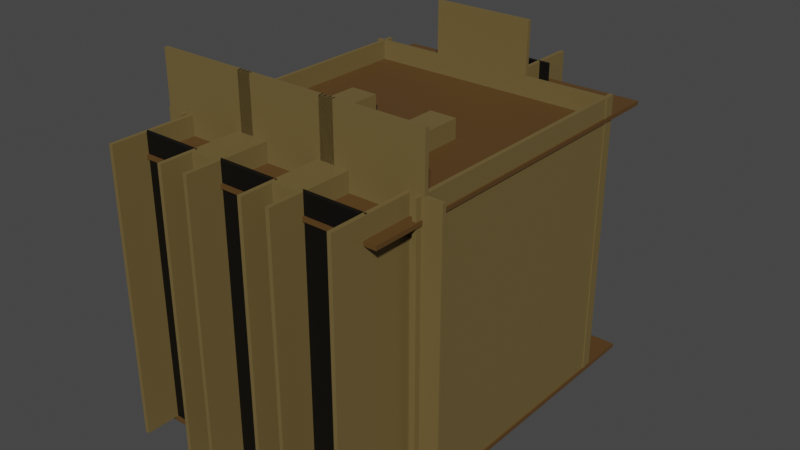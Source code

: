 # Source: map9.blend  (saved by Blender 3.6.13; exported with 4.5.12 LTS)
import bpy
from mathutils import Matrix  # noqa: F401  (used for matrix-valued properties, if any)

bpy.ops.wm.read_factory_settings(use_empty=True)
scene = bpy.context.scene
scene.name = 'Scene'

# ---- collections
col_player = bpy.data.collections.new('player'); scene.collection.children.link(col_player)

# ---- materials (node trees are filled in below, after node groups)
mat_x = bpy.data.materials.new('바닥')
mat_x.use_transparent_shadow = False
mat_x_1 = bpy.data.materials.new('벽')
mat_x_1.use_transparent_shadow = False
mat_tv = bpy.data.materials.new('TV')
mat_tv.use_transparent_shadow = False

# ---- material node trees
mat_x.use_nodes = True; mat_x.node_tree.nodes.clear()
_N = mat_x.node_tree.nodes; _L = mat_x.node_tree.links
n0 = _N.new('ShaderNodeBsdfPrincipled'); n0.name = '프린시플드 BSDF'; n0.location = (10, 300)
n0.distribution = 'GGX'
n0.subsurface_method = 'RANDOM_WALK_SKIN'
n0.inputs[0].default_value = (0.09849, 0.04926, 0.01337, 1.0)
n0.inputs[3].default_value = 1.45
n0.inputs[27].default_value = (0.0, 0.0, 0.0, 1.0)
n0.inputs[28].default_value = 1.0
n1 = _N.new('ShaderNodeOutputMaterial'); n1.name = '매테리얼 출력'; n1.location = (300, 300)
_L.new(n0.outputs[0], n1.inputs[0])
n1.is_active_output = True
mat_x_1.use_nodes = True; mat_x_1.node_tree.nodes.clear()
_N = mat_x_1.node_tree.nodes; _L = mat_x_1.node_tree.links
n0 = _N.new('ShaderNodeBsdfPrincipled'); n0.name = '프린시플드 BSDF'; n0.location = (10, 300)
n0.distribution = 'GGX'
n0.subsurface_method = 'RANDOM_WALK_SKIN'
n0.inputs[0].default_value = (0.1574, 0.1111, 0.03846, 1.0)
n0.inputs[3].default_value = 1.45
n0.inputs[27].default_value = (0.0, 0.0, 0.0, 1.0)
n0.inputs[28].default_value = 1.0
n1 = _N.new('ShaderNodeOutputMaterial'); n1.name = '매테리얼 출력'; n1.location = (300, 300)
_L.new(n0.outputs[0], n1.inputs[0])
n1.is_active_output = True
mat_tv.use_nodes = True; mat_tv.node_tree.nodes.clear()
_N = mat_tv.node_tree.nodes; _L = mat_tv.node_tree.links
n0 = _N.new('ShaderNodeBsdfPrincipled'); n0.name = '프린시플드 BSDF'; n0.location = (10, 300)
n0.distribution = 'GGX'
n0.subsurface_method = 'RANDOM_WALK_SKIN'
n0.inputs[0].default_value = (0.0, 0.0, 0.0, 1.0)
n0.inputs[3].default_value = 1.45
n0.inputs[27].default_value = (0.0, 0.0, 0.0, 1.0)
n0.inputs[28].default_value = 1.0
n1 = _N.new('ShaderNodeOutputMaterial'); n1.name = '매테리얼 출력'; n1.location = (300, 300)
_L.new(n0.outputs[0], n1.inputs[0])
n1.is_active_output = True

# ---- world
world_world = bpy.data.worlds.new('World'); scene.world = world_world
world_world.use_nodes = True; world_world.node_tree.nodes.clear()
_N = world_world.node_tree.nodes; _L = world_world.node_tree.links
n0 = _N.new('ShaderNodeOutputWorld'); n0.name = 'World Output'; n0.location = (300, 300)
n1 = _N.new('ShaderNodeBackground'); n1.name = 'Background'; n1.location = (10, 300)
n1.inputs[0].default_value = (0.05088, 0.05088, 0.05088, 1.0)
_L.new(n1.outputs[0], n0.inputs[0])
n0.is_active_output = True
world_world.color = (0.05088, 0.05088, 0.05088)
world_world.use_sun_shadow = False
world_world.sun_shadow_jitter_overblur = 0.0

# ---- meshes
me_x = bpy.data.meshes.new('평면')
me_x.from_pydata([(-1.0, -1.0, 0.0), (1.0, -1.0, 0.0), (-1.0, 1.0, 0.0), (1.0, 1.0, 0.0), (-1.0, -1.0, -0.03), (1.0, -1.0, -0.03), (-1.0, 1.0, -0.03), (1.0, 1.0, -0.03)], [], [(0, 1, 3, 2), (4, 6, 7, 5), (0, 2, 6, 4), (1, 0, 4, 5), (3, 1, 5, 7), (2, 3, 7, 6)])
_uv = me_x.uv_layers.new(name='UV 맵')
_uv.uv.foreach_set('vector', [0.0, 0.0, 1.0, 0.0, 1.0, 1.0, 0.0, 1.0, 0.0, 0.0, 0.0, 1.0, 1.0, 1.0, 1.0, 0.0, 0.0, 0.0, 0.0, 1.0, 0.0, 1.0, 0.0, 0.0, 1.0, 0.0, 0.0, 0.0, 0.0, 0.0, 1.0, 0.0, 1.0, 1.0, 1.0, 0.0, 1.0, 0.0, 1.0, 1.0, 0.0, 1.0, 1.0, 1.0, 1.0, 1.0, 0.0, 1.0])
me_x.materials.append(mat_x)
me_x.update()
me_006 = bpy.data.meshes.new('평면.006')
me_006.from_pydata([(-1.0, 0.0, 0.055), (1.0, 0.0, 0.055), (-1.0, 7.899, 0.055), (1.0, 7.899, 0.055), (-1.0, 0.0, -0.055), (1.0, 0.0, -0.055), (-1.0, 7.899, -0.055), (1.0, 7.899, -0.055)], [], [(0, 1, 3, 2), (4, 6, 7, 5), (0, 2, 6, 4), (1, 0, 4, 5), (3, 1, 5, 7), (2, 3, 7, 6)])
_uv = me_006.uv_layers.new(name='UV 맵')
_uv.uv.foreach_set('vector', [0.0, 0.0, 1.0, 0.0, 1.0, 1.0, 0.0, 1.0, 0.0, 0.0, 0.0, 1.0, 1.0, 1.0, 1.0, 0.0, 0.0, 0.0, 0.0, 1.0, 0.0, 1.0, 0.0, 0.0, 1.0, 0.0, 0.0, 0.0, 0.0, 0.0, 1.0, 0.0, 1.0, 1.0, 1.0, 0.0, 1.0, 0.0, 1.0, 1.0, 0.0, 1.0, 1.0, 1.0, 1.0, 1.0, 0.0, 1.0])
me_006.materials.append(mat_x_1)
me_006.update()
me_007 = bpy.data.meshes.new('평면.007')
me_007.from_pydata([(-1.0, 0.0, 0.055), (1.0, 0.0, 0.055), (-1.0, 7.899, 0.055), (1.0, 7.899, 0.055), (-1.0, 0.0, -0.055), (1.0, 0.0, -0.055), (-1.0, 7.899, -0.055), (1.0, 7.899, -0.055)], [], [(0, 1, 3, 2), (4, 6, 7, 5), (0, 2, 6, 4), (1, 0, 4, 5), (3, 1, 5, 7), (2, 3, 7, 6)])
_uv = me_007.uv_layers.new(name='UV 맵')
_uv.uv.foreach_set('vector', [0.0, 0.0, 1.0, 0.0, 1.0, 1.0, 0.0, 1.0, 0.0, 0.0, 0.0, 1.0, 1.0, 1.0, 1.0, 0.0, 0.0, 0.0, 0.0, 1.0, 0.0, 1.0, 0.0, 0.0, 1.0, 0.0, 0.0, 0.0, 0.0, 0.0, 1.0, 0.0, 1.0, 1.0, 1.0, 0.0, 1.0, 0.0, 1.0, 1.0, 0.0, 1.0, 1.0, 1.0, 1.0, 1.0, 0.0, 1.0])
me_007.materials.append(mat_x_1)
me_007.update()
me_008 = bpy.data.meshes.new('평면.008')
me_008.from_pydata([(-1.0, 0.0, 0.055), (1.0, 0.0, 0.055), (-1.0, 7.899, 0.055), (1.0, 7.899, 0.055), (-1.0, 0.0, -0.055), (1.0, 0.0, -0.055), (-1.0, 7.899, -0.055), (1.0, 7.899, -0.055)], [], [(0, 1, 3, 2), (4, 6, 7, 5), (0, 2, 6, 4), (1, 0, 4, 5), (3, 1, 5, 7), (2, 3, 7, 6)])
_uv = me_008.uv_layers.new(name='UV 맵')
_uv.uv.foreach_set('vector', [0.0, 0.0, 1.0, 0.0, 1.0, 1.0, 0.0, 1.0, 0.0, 0.0, 0.0, 1.0, 1.0, 1.0, 1.0, 0.0, 0.0, 0.0, 0.0, 1.0, 0.0, 1.0, 0.0, 0.0, 1.0, 0.0, 0.0, 0.0, 0.0, 0.0, 1.0, 0.0, 1.0, 1.0, 1.0, 0.0, 1.0, 0.0, 1.0, 1.0, 0.0, 1.0, 1.0, 1.0, 1.0, 1.0, 0.0, 1.0])
me_008.materials.append(mat_x_1)
me_008.update()
me_009 = bpy.data.meshes.new('평면.009')
me_009.from_pydata([(-1.0, 0.0, 0.055), (1.0, 0.0, 0.055), (-1.0, 7.899, 0.055), (1.0, 7.899, 0.055), (-1.0, 0.0, -0.055), (1.0, 0.0, -0.055), (-1.0, 7.899, -0.055), (1.0, 7.899, -0.055)], [], [(0, 1, 3, 2), (4, 6, 7, 5), (0, 2, 6, 4), (1, 0, 4, 5), (3, 1, 5, 7), (2, 3, 7, 6)])
_uv = me_009.uv_layers.new(name='UV 맵')
_uv.uv.foreach_set('vector', [0.0, 0.0, 1.0, 0.0, 1.0, 1.0, 0.0, 1.0, 0.0, 0.0, 0.0, 1.0, 1.0, 1.0, 1.0, 0.0, 0.0, 0.0, 0.0, 1.0, 0.0, 1.0, 0.0, 0.0, 1.0, 0.0, 0.0, 0.0, 0.0, 0.0, 1.0, 0.0, 1.0, 1.0, 1.0, 0.0, 1.0, 0.0, 1.0, 1.0, 0.0, 1.0, 1.0, 1.0, 1.0, 1.0, 0.0, 1.0])
me_009.materials.append(mat_x_1)
me_009.update()
me_010 = bpy.data.meshes.new('평면.010')
me_010.from_pydata([(-1.0, 0.0, 0.055), (1.0, 0.0, 0.055), (-1.0, 7.899, 0.055), (1.0, 7.899, 0.055), (-1.0, 0.0, -0.055), (1.0, 0.0, -0.055), (-1.0, 7.899, -0.055), (1.0, 7.899, -0.055)], [], [(0, 1, 3, 2), (4, 6, 7, 5), (0, 2, 6, 4), (1, 0, 4, 5), (3, 1, 5, 7), (2, 3, 7, 6)])
_uv = me_010.uv_layers.new(name='UV 맵')
_uv.uv.foreach_set('vector', [0.0, 0.0, 1.0, 0.0, 1.0, 1.0, 0.0, 1.0, 0.0, 0.0, 0.0, 1.0, 1.0, 1.0, 1.0, 0.0, 0.0, 0.0, 0.0, 1.0, 0.0, 1.0, 0.0, 0.0, 1.0, 0.0, 0.0, 0.0, 0.0, 0.0, 1.0, 0.0, 1.0, 1.0, 1.0, 0.0, 1.0, 0.0, 1.0, 1.0, 0.0, 1.0, 1.0, 1.0, 1.0, 1.0, 0.0, 1.0])
me_010.materials.append(mat_x_1)
me_010.update()
me_011 = bpy.data.meshes.new('평면.011')
me_011.from_pydata([(-1.0, 0.0, 0.055), (1.0, 0.0, 0.055), (-1.0, 7.899, 0.055), (1.0, 7.899, 0.055), (-1.0, 0.0, -0.055), (1.0, 0.0, -0.055), (-1.0, 7.899, -0.055), (1.0, 7.899, -0.055)], [], [(0, 1, 3, 2), (4, 6, 7, 5), (0, 2, 6, 4), (1, 0, 4, 5), (3, 1, 5, 7), (2, 3, 7, 6)])
_uv = me_011.uv_layers.new(name='UV 맵')
_uv.uv.foreach_set('vector', [0.0, 0.0, 1.0, 0.0, 1.0, 1.0, 0.0, 1.0, 0.0, 0.0, 0.0, 1.0, 1.0, 1.0, 1.0, 0.0, 0.0, 0.0, 0.0, 1.0, 0.0, 1.0, 0.0, 0.0, 1.0, 0.0, 0.0, 0.0, 0.0, 0.0, 1.0, 0.0, 1.0, 1.0, 1.0, 0.0, 1.0, 0.0, 1.0, 1.0, 0.0, 1.0, 1.0, 1.0, 1.0, 1.0, 0.0, 1.0])
me_011.materials.append(mat_x_1)
me_011.update()
me_012 = bpy.data.meshes.new('평면.012')
me_012.from_pydata([(-1.0, 0.0, 0.055), (1.0, 0.0, 0.055), (-1.0, 7.899, 0.055), (1.0, 7.899, 0.055), (-1.0, 0.0, -0.055), (1.0, 0.0, -0.055), (-1.0, 7.899, -0.055), (1.0, 7.899, -0.055)], [], [(0, 1, 3, 2), (4, 6, 7, 5), (0, 2, 6, 4), (1, 0, 4, 5), (3, 1, 5, 7), (2, 3, 7, 6)])
_uv = me_012.uv_layers.new(name='UV 맵')
_uv.uv.foreach_set('vector', [0.0, 0.0, 1.0, 0.0, 1.0, 1.0, 0.0, 1.0, 0.0, 0.0, 0.0, 1.0, 1.0, 1.0, 1.0, 0.0, 0.0, 0.0, 0.0, 1.0, 0.0, 1.0, 0.0, 0.0, 1.0, 0.0, 0.0, 0.0, 0.0, 0.0, 1.0, 0.0, 1.0, 1.0, 1.0, 0.0, 1.0, 0.0, 1.0, 1.0, 0.0, 1.0, 1.0, 1.0, 1.0, 1.0, 0.0, 1.0])
me_012.materials.append(mat_x_1)
me_012.update()
me_013 = bpy.data.meshes.new('평면.013')
me_013.from_pydata([(-1.0, 0.0, 0.055), (1.0, 0.0, 0.055), (-1.0, 7.899, 0.055), (1.0, 7.899, 0.055), (-1.0, 0.0, -0.055), (1.0, 0.0, -0.055), (-1.0, 7.899, -0.055), (1.0, 7.899, -0.055)], [], [(0, 1, 3, 2), (4, 6, 7, 5), (0, 2, 6, 4), (1, 0, 4, 5), (3, 1, 5, 7), (2, 3, 7, 6)])
_uv = me_013.uv_layers.new(name='UV 맵')
_uv.uv.foreach_set('vector', [0.0, 0.0, 1.0, 0.0, 1.0, 1.0, 0.0, 1.0, 0.0, 0.0, 0.0, 1.0, 1.0, 1.0, 1.0, 0.0, 0.0, 0.0, 0.0, 1.0, 0.0, 1.0, 0.0, 0.0, 1.0, 0.0, 0.0, 0.0, 0.0, 0.0, 1.0, 0.0, 1.0, 1.0, 1.0, 0.0, 1.0, 0.0, 1.0, 1.0, 0.0, 1.0, 1.0, 1.0, 1.0, 1.0, 0.0, 1.0])
me_013.materials.append(mat_x_1)
me_013.update()
me_014 = bpy.data.meshes.new('평면.014')
me_014.from_pydata([(-1.0, 0.0, 0.055), (1.0, 0.0, 0.055), (-1.0, 7.899, 0.055), (1.0, 7.899, 0.055), (-1.0, 0.0, -0.055), (1.0, 0.0, -0.055), (-1.0, 7.899, -0.055), (1.0, 7.899, -0.055)], [], [(0, 1, 3, 2), (4, 6, 7, 5), (0, 2, 6, 4), (1, 0, 4, 5), (3, 1, 5, 7), (2, 3, 7, 6)])
_uv = me_014.uv_layers.new(name='UV 맵')
_uv.uv.foreach_set('vector', [0.0, 0.0, 1.0, 0.0, 1.0, 1.0, 0.0, 1.0, 0.0, 0.0, 0.0, 1.0, 1.0, 1.0, 1.0, 0.0, 0.0, 0.0, 0.0, 1.0, 0.0, 1.0, 0.0, 0.0, 1.0, 0.0, 0.0, 0.0, 0.0, 0.0, 1.0, 0.0, 1.0, 1.0, 1.0, 0.0, 1.0, 0.0, 1.0, 1.0, 0.0, 1.0, 1.0, 1.0, 1.0, 1.0, 0.0, 1.0])
me_014.materials.append(mat_x_1)
me_014.update()
me_015 = bpy.data.meshes.new('평면.015')
me_015.from_pydata([(-1.0, 0.0, 0.055), (1.0, 0.0, 0.055), (-1.0, 7.899, 0.055), (1.0, 7.899, 0.055), (-1.0, 0.0, -0.055), (1.0, 0.0, -0.055), (-1.0, 7.899, -0.055), (1.0, 7.899, -0.055)], [], [(0, 1, 3, 2), (4, 6, 7, 5), (0, 2, 6, 4), (1, 0, 4, 5), (3, 1, 5, 7), (2, 3, 7, 6)])
_uv = me_015.uv_layers.new(name='UV 맵')
_uv.uv.foreach_set('vector', [0.0, 0.0, 1.0, 0.0, 1.0, 1.0, 0.0, 1.0, 0.0, 0.0, 0.0, 1.0, 1.0, 1.0, 1.0, 0.0, 0.0, 0.0, 0.0, 1.0, 0.0, 1.0, 0.0, 0.0, 1.0, 0.0, 0.0, 0.0, 0.0, 0.0, 1.0, 0.0, 1.0, 1.0, 1.0, 0.0, 1.0, 0.0, 1.0, 1.0, 0.0, 1.0, 1.0, 1.0, 1.0, 1.0, 0.0, 1.0])
me_015.materials.append(mat_x_1)
me_015.update()
me_016 = bpy.data.meshes.new('평면.016')
me_016.from_pydata([(-1.0, -1.0, 1.596), (1.0, -1.0, 1.596), (-1.0, 1.0, 1.596), (1.0, 1.0, 1.596), (-1.0, -1.0, 1.566), (1.0, -1.0, 1.566), (-1.0, 1.0, 1.566), (1.0, 1.0, 1.566)], [], [(0, 1, 3, 2), (4, 6, 7, 5), (0, 2, 6, 4), (1, 0, 4, 5), (3, 1, 5, 7), (2, 3, 7, 6)])
_uv = me_016.uv_layers.new(name='UV 맵')
_uv.uv.foreach_set('vector', [0.0, 0.0, 1.0, 0.0, 1.0, 1.0, 0.0, 1.0, 0.0, 0.0, 0.0, 1.0, 1.0, 1.0, 1.0, 0.0, 0.0, 0.0, 0.0, 1.0, 0.0, 1.0, 0.0, 0.0, 1.0, 0.0, 0.0, 0.0, 0.0, 0.0, 1.0, 0.0, 1.0, 1.0, 1.0, 0.0, 1.0, 0.0, 1.0, 1.0, 0.0, 1.0, 1.0, 1.0, 1.0, 1.0, 0.0, 1.0])
me_016.materials.append(mat_x)
me_016.update()
me_001 = bpy.data.meshes.new('평면.001')
me_001.from_pydata([(-1.0, 0.0, 0.055), (1.0, 0.0, 0.055), (-1.0, 7.899, 0.055), (1.0, 7.899, 0.055), (-1.0, 0.0, -0.055), (1.0, 0.0, -0.055), (-1.0, 7.899, -0.055), (1.0, 7.899, -0.055)], [], [(0, 1, 3, 2), (4, 6, 7, 5), (0, 2, 6, 4), (1, 0, 4, 5), (3, 1, 5, 7), (2, 3, 7, 6)])
me_001.polygons.foreach_set('material_index', [1, 1, 1, 1, 1, 1])
_uv = me_001.uv_layers.new(name='UV 맵')
_uv.uv.foreach_set('vector', [0.0, 0.0, 1.0, 0.0, 1.0, 1.0, 0.0, 1.0, 0.0, 0.0, 0.0, 1.0, 1.0, 1.0, 1.0, 0.0, 0.0, 0.0, 0.0, 1.0, 0.0, 1.0, 0.0, 0.0, 1.0, 0.0, 0.0, 0.0, 0.0, 0.0, 1.0, 0.0, 1.0, 1.0, 1.0, 0.0, 1.0, 0.0, 1.0, 1.0, 0.0, 1.0, 1.0, 1.0, 1.0, 1.0, 0.0, 1.0])
me_001.materials.append(mat_x_1)
me_001.materials.append(mat_tv)
me_001.update()
me_002 = bpy.data.meshes.new('평면.002')
me_002.from_pydata([(-1.0, 0.0, 0.055), (1.0, 0.0, 0.055), (-1.0, 7.899, 0.055), (1.0, 7.899, 0.055), (-1.0, 0.0, -0.055), (1.0, 0.0, -0.055), (-1.0, 7.899, -0.055), (1.0, 7.899, -0.055)], [], [(0, 1, 3, 2), (4, 6, 7, 5), (0, 2, 6, 4), (1, 0, 4, 5), (3, 1, 5, 7), (2, 3, 7, 6)])
me_002.polygons.foreach_set('material_index', [1, 1, 1, 1, 1, 1])
_uv = me_002.uv_layers.new(name='UV 맵')
_uv.uv.foreach_set('vector', [0.0, 0.0, 1.0, 0.0, 1.0, 1.0, 0.0, 1.0, 0.0, 0.0, 0.0, 1.0, 1.0, 1.0, 1.0, 0.0, 0.0, 0.0, 0.0, 1.0, 0.0, 1.0, 0.0, 0.0, 1.0, 0.0, 0.0, 0.0, 0.0, 0.0, 1.0, 0.0, 1.0, 1.0, 1.0, 0.0, 1.0, 0.0, 1.0, 1.0, 0.0, 1.0, 1.0, 1.0, 1.0, 1.0, 0.0, 1.0])
me_002.materials.append(mat_x_1)
me_002.materials.append(mat_tv)
me_002.update()
me_003 = bpy.data.meshes.new('평면.003')
me_003.from_pydata([(-1.0, 0.0, 0.055), (1.0, 0.0, 0.055), (-1.0, 7.899, 0.055), (1.0, 7.899, 0.055), (-1.0, 0.0, -0.055), (1.0, 0.0, -0.055), (-1.0, 7.899, -0.055), (1.0, 7.899, -0.055)], [], [(0, 1, 3, 2), (4, 6, 7, 5), (0, 2, 6, 4), (1, 0, 4, 5), (3, 1, 5, 7), (2, 3, 7, 6)])
_uv = me_003.uv_layers.new(name='UV 맵')
_uv.uv.foreach_set('vector', [0.0, 0.0, 1.0, 0.0, 1.0, 1.0, 0.0, 1.0, 0.0, 0.0, 0.0, 1.0, 1.0, 1.0, 1.0, 0.0, 0.0, 0.0, 0.0, 1.0, 0.0, 1.0, 0.0, 0.0, 1.0, 0.0, 0.0, 0.0, 0.0, 0.0, 1.0, 0.0, 1.0, 1.0, 1.0, 0.0, 1.0, 0.0, 1.0, 1.0, 0.0, 1.0, 1.0, 1.0, 1.0, 1.0, 0.0, 1.0])
me_003.materials.append(mat_x_1)
me_003.update()
me_004 = bpy.data.meshes.new('평면.004')
me_004.from_pydata([(-1.0, 0.0, 0.055), (1.0, 0.0, 0.055), (-1.0, 7.899, 0.055), (1.0, 7.899, 0.055), (-1.0, 0.0, -0.055), (1.0, 0.0, -0.055), (-1.0, 7.899, -0.055), (1.0, 7.899, -0.055)], [], [(0, 1, 3, 2), (4, 6, 7, 5), (0, 2, 6, 4), (1, 0, 4, 5), (3, 1, 5, 7), (2, 3, 7, 6)])
_uv = me_004.uv_layers.new(name='UV 맵')
_uv.uv.foreach_set('vector', [0.0, 0.0, 1.0, 0.0, 1.0, 1.0, 0.0, 1.0, 0.0, 0.0, 0.0, 1.0, 1.0, 1.0, 1.0, 0.0, 0.0, 0.0, 0.0, 1.0, 0.0, 1.0, 0.0, 0.0, 1.0, 0.0, 0.0, 0.0, 0.0, 0.0, 1.0, 0.0, 1.0, 1.0, 1.0, 0.0, 1.0, 0.0, 1.0, 1.0, 0.0, 1.0, 1.0, 1.0, 1.0, 1.0, 0.0, 1.0])
me_004.materials.append(mat_x_1)
me_004.update()
me_005 = bpy.data.meshes.new('평면.005')
me_005.from_pydata([(-1.0, 0.0, 0.055), (1.0, 0.0, 0.055), (-1.0, 7.899, 0.055), (1.0, 7.899, 0.055), (-1.0, 0.0, -0.055), (1.0, 0.0, -0.055), (-1.0, 7.899, -0.055), (1.0, 7.899, -0.055)], [], [(0, 1, 3, 2), (4, 6, 7, 5), (0, 2, 6, 4), (1, 0, 4, 5), (3, 1, 5, 7), (2, 3, 7, 6)])
_uv = me_005.uv_layers.new(name='UV 맵')
_uv.uv.foreach_set('vector', [0.0, 0.0, 1.0, 0.0, 1.0, 1.0, 0.0, 1.0, 0.0, 0.0, 0.0, 1.0, 1.0, 1.0, 1.0, 0.0, 0.0, 0.0, 0.0, 1.0, 0.0, 1.0, 0.0, 0.0, 1.0, 0.0, 0.0, 0.0, 0.0, 0.0, 1.0, 0.0, 1.0, 1.0, 1.0, 0.0, 1.0, 0.0, 1.0, 1.0, 0.0, 1.0, 1.0, 1.0, 1.0, 1.0, 0.0, 1.0])
me_005.materials.append(mat_x_1)
me_005.update()
me_017 = bpy.data.meshes.new('평면.017')
me_017.from_pydata([(-1.0, 0.0, 0.055), (1.0, 0.0, 0.055), (-1.0, 7.899, 0.055), (1.0, 7.899, 0.055), (-1.0, 0.0, -0.055), (1.0, 0.0, -0.055), (-1.0, 7.899, -0.055), (1.0, 7.899, -0.055)], [], [(0, 1, 3, 2), (4, 6, 7, 5), (0, 2, 6, 4), (1, 0, 4, 5), (3, 1, 5, 7), (2, 3, 7, 6)])
_uv = me_017.uv_layers.new(name='UV 맵')
_uv.uv.foreach_set('vector', [0.0, 0.0, 1.0, 0.0, 1.0, 1.0, 0.0, 1.0, 0.0, 0.0, 0.0, 1.0, 1.0, 1.0, 1.0, 0.0, 0.0, 0.0, 0.0, 1.0, 0.0, 1.0, 0.0, 0.0, 1.0, 0.0, 0.0, 0.0, 0.0, 0.0, 1.0, 0.0, 1.0, 1.0, 1.0, 0.0, 1.0, 0.0, 1.0, 1.0, 0.0, 1.0, 1.0, 1.0, 1.0, 1.0, 0.0, 1.0])
me_017.materials.append(mat_x_1)
me_017.update()
me_018 = bpy.data.meshes.new('평면.018')
me_018.from_pydata([(-1.0, 0.0, 0.055), (1.0, 0.0, 0.055), (-1.0, 7.899, 0.055), (1.0, 7.899, 0.055), (-1.0, 0.0, -0.055), (1.0, 0.0, -0.055), (-1.0, 7.899, -0.055), (1.0, 7.899, -0.055)], [], [(0, 1, 3, 2), (4, 6, 7, 5), (0, 2, 6, 4), (1, 0, 4, 5), (3, 1, 5, 7), (2, 3, 7, 6)])
_uv = me_018.uv_layers.new(name='UV 맵')
_uv.uv.foreach_set('vector', [0.0, 0.0, 1.0, 0.0, 1.0, 1.0, 0.0, 1.0, 0.0, 0.0, 0.0, 1.0, 1.0, 1.0, 1.0, 0.0, 0.0, 0.0, 0.0, 1.0, 0.0, 1.0, 0.0, 0.0, 1.0, 0.0, 0.0, 0.0, 0.0, 0.0, 1.0, 0.0, 1.0, 1.0, 1.0, 0.0, 1.0, 0.0, 1.0, 1.0, 0.0, 1.0, 1.0, 1.0, 1.0, 1.0, 0.0, 1.0])
me_018.materials.append(mat_x_1)
me_018.update()
me_019 = bpy.data.meshes.new('평면.019')
me_019.from_pydata([(-1.0, 0.0, 0.055), (1.0, 0.0, 0.055), (-1.0, 7.899, 0.055), (1.0, 7.899, 0.055), (-1.0, 0.0, -0.055), (1.0, 0.0, -0.055), (-1.0, 7.899, -0.055), (1.0, 7.899, -0.055)], [], [(0, 1, 3, 2), (4, 6, 7, 5), (0, 2, 6, 4), (1, 0, 4, 5), (3, 1, 5, 7), (2, 3, 7, 6)])
_uv = me_019.uv_layers.new(name='UV 맵')
_uv.uv.foreach_set('vector', [0.0, 0.0, 1.0, 0.0, 1.0, 1.0, 0.0, 1.0, 0.0, 0.0, 0.0, 1.0, 1.0, 1.0, 1.0, 0.0, 0.0, 0.0, 0.0, 1.0, 0.0, 1.0, 0.0, 0.0, 1.0, 0.0, 0.0, 0.0, 0.0, 0.0, 1.0, 0.0, 1.0, 1.0, 1.0, 0.0, 1.0, 0.0, 1.0, 1.0, 0.0, 1.0, 1.0, 1.0, 1.0, 1.0, 0.0, 1.0])
me_019.materials.append(mat_x_1)
me_019.update()
me_020 = bpy.data.meshes.new('평면.020')
me_020.from_pydata([(-1.0, 0.0, 0.055), (1.0, 0.0, 0.055), (-1.0, 7.899, 0.055), (1.0, 7.899, 0.055), (-1.0, 0.0, -0.055), (1.0, 0.0, -0.055), (-1.0, 7.899, -0.055), (1.0, 7.899, -0.055)], [], [(0, 1, 3, 2), (4, 6, 7, 5), (0, 2, 6, 4), (1, 0, 4, 5), (3, 1, 5, 7), (2, 3, 7, 6)])
me_020.polygons.foreach_set('material_index', [1, 1, 1, 1, 1, 1])
_uv = me_020.uv_layers.new(name='UV 맵')
_uv.uv.foreach_set('vector', [0.0, 0.0, 1.0, 0.0, 1.0, 1.0, 0.0, 1.0, 0.0, 0.0, 0.0, 1.0, 1.0, 1.0, 1.0, 0.0, 0.0, 0.0, 0.0, 1.0, 0.0, 1.0, 0.0, 0.0, 1.0, 0.0, 0.0, 0.0, 0.0, 0.0, 1.0, 0.0, 1.0, 1.0, 1.0, 0.0, 1.0, 0.0, 1.0, 1.0, 0.0, 1.0, 1.0, 1.0, 1.0, 1.0, 0.0, 1.0])
me_020.materials.append(mat_x_1)
me_020.materials.append(mat_tv)
me_020.update()
me_021 = bpy.data.meshes.new('평면.021')
me_021.from_pydata([(-1.0, 0.0, 0.055), (1.0, 0.0, 0.055), (-1.0, 7.899, 0.055), (1.0, 7.899, 0.055), (-1.0, 0.0, -0.055), (1.0, 0.0, -0.055), (-1.0, 7.899, -0.055), (1.0, 7.899, -0.055)], [], [(0, 1, 3, 2), (4, 6, 7, 5), (0, 2, 6, 4), (1, 0, 4, 5), (3, 1, 5, 7), (2, 3, 7, 6)])
_uv = me_021.uv_layers.new(name='UV 맵')
_uv.uv.foreach_set('vector', [0.0, 0.0, 1.0, 0.0, 1.0, 1.0, 0.0, 1.0, 0.0, 0.0, 0.0, 1.0, 1.0, 1.0, 1.0, 0.0, 0.0, 0.0, 0.0, 1.0, 0.0, 1.0, 0.0, 0.0, 1.0, 0.0, 0.0, 0.0, 0.0, 0.0, 1.0, 0.0, 1.0, 1.0, 1.0, 0.0, 1.0, 0.0, 1.0, 1.0, 0.0, 1.0, 1.0, 1.0, 1.0, 1.0, 0.0, 1.0])
me_021.materials.append(mat_x_1)
me_021.update()
me_022 = bpy.data.meshes.new('평면.022')
me_022.from_pydata([(-1.0, 0.0, 0.055), (1.0, 0.0, 0.055), (-1.0, 7.899, 0.055), (1.0, 7.899, 0.055), (-1.0, 0.0, -0.055), (1.0, 0.0, -0.055), (-1.0, 7.899, -0.055), (1.0, 7.899, -0.055)], [], [(0, 1, 3, 2), (4, 6, 7, 5), (0, 2, 6, 4), (1, 0, 4, 5), (3, 1, 5, 7), (2, 3, 7, 6)])
_uv = me_022.uv_layers.new(name='UV 맵')
_uv.uv.foreach_set('vector', [0.0, 0.0, 1.0, 0.0, 1.0, 1.0, 0.0, 1.0, 0.0, 0.0, 0.0, 1.0, 1.0, 1.0, 1.0, 0.0, 0.0, 0.0, 0.0, 1.0, 0.0, 1.0, 0.0, 0.0, 1.0, 0.0, 0.0, 0.0, 0.0, 0.0, 1.0, 0.0, 1.0, 1.0, 1.0, 0.0, 1.0, 0.0, 1.0, 1.0, 0.0, 1.0, 1.0, 1.0, 1.0, 1.0, 0.0, 1.0])
me_022.materials.append(mat_x_1)
me_022.update()
me_023 = bpy.data.meshes.new('평면.023')
me_023.from_pydata([(-1.0, 0.0, 0.055), (1.0, 0.0, 0.055), (-1.0, 7.899, 0.055), (1.0, 7.899, 0.055), (-1.0, 0.0, -0.055), (1.0, 0.0, -0.055), (-1.0, 7.899, -0.055), (1.0, 7.899, -0.055)], [], [(0, 1, 3, 2), (4, 6, 7, 5), (0, 2, 6, 4), (1, 0, 4, 5), (3, 1, 5, 7), (2, 3, 7, 6)])
_uv = me_023.uv_layers.new(name='UV 맵')
_uv.uv.foreach_set('vector', [0.0, 0.0, 1.0, 0.0, 1.0, 1.0, 0.0, 1.0, 0.0, 0.0, 0.0, 1.0, 1.0, 1.0, 1.0, 0.0, 0.0, 0.0, 0.0, 1.0, 0.0, 1.0, 0.0, 0.0, 1.0, 0.0, 0.0, 0.0, 0.0, 0.0, 1.0, 0.0, 1.0, 1.0, 1.0, 0.0, 1.0, 0.0, 1.0, 1.0, 0.0, 1.0, 1.0, 1.0, 1.0, 1.0, 0.0, 1.0])
me_023.materials.append(mat_x_1)
me_023.update()
me_024 = bpy.data.meshes.new('평면.024')
me_024.from_pydata([(-1.0, 0.0, 0.055), (1.0, 0.0, 0.055), (-1.0, 7.899, 0.055), (1.0, 7.899, 0.055), (-1.0, 0.0, -0.055), (1.0, 0.0, -0.055), (-1.0, 7.899, -0.055), (1.0, 7.899, -0.055)], [], [(0, 1, 3, 2), (4, 6, 7, 5), (0, 2, 6, 4), (1, 0, 4, 5), (3, 1, 5, 7), (2, 3, 7, 6)])
_uv = me_024.uv_layers.new(name='UV 맵')
_uv.uv.foreach_set('vector', [0.0, 0.0, 1.0, 0.0, 1.0, 1.0, 0.0, 1.0, 0.0, 0.0, 0.0, 1.0, 1.0, 1.0, 1.0, 0.0, 0.0, 0.0, 0.0, 1.0, 0.0, 1.0, 0.0, 0.0, 1.0, 0.0, 0.0, 0.0, 0.0, 0.0, 1.0, 0.0, 1.0, 1.0, 1.0, 0.0, 1.0, 0.0, 1.0, 1.0, 0.0, 1.0, 1.0, 1.0, 1.0, 1.0, 0.0, 1.0])
me_024.materials.append(mat_x_1)
me_024.update()
me_025 = bpy.data.meshes.new('평면.025')
me_025.from_pydata([(-1.0, 0.0, 0.055), (1.0, 0.0, 0.055), (-1.0, 7.899, 0.055), (1.0, 7.899, 0.055), (-1.0, 0.0, -0.055), (1.0, 0.0, -0.055), (-1.0, 7.899, -0.055), (1.0, 7.899, -0.055)], [], [(0, 1, 3, 2), (4, 6, 7, 5), (0, 2, 6, 4), (1, 0, 4, 5), (3, 1, 5, 7), (2, 3, 7, 6)])
_uv = me_025.uv_layers.new(name='UV 맵')
_uv.uv.foreach_set('vector', [0.0, 0.0, 1.0, 0.0, 1.0, 1.0, 0.0, 1.0, 0.0, 0.0, 0.0, 1.0, 1.0, 1.0, 1.0, 0.0, 0.0, 0.0, 0.0, 1.0, 0.0, 1.0, 0.0, 0.0, 1.0, 0.0, 0.0, 0.0, 0.0, 0.0, 1.0, 0.0, 1.0, 1.0, 1.0, 0.0, 1.0, 0.0, 1.0, 1.0, 0.0, 1.0, 1.0, 1.0, 1.0, 1.0, 0.0, 1.0])
me_025.materials.append(mat_x_1)
me_025.update()
me_026 = bpy.data.meshes.new('평면.026')
me_026.from_pydata([(-1.0, 0.0, 0.055), (1.0, 0.0, 0.055), (-1.0, 7.899, 0.055), (1.0, 7.899, 0.055), (-1.0, 0.0, -0.055), (1.0, 0.0, -0.055), (-1.0, 7.899, -0.055), (1.0, 7.899, -0.055)], [], [(0, 1, 3, 2), (4, 6, 7, 5), (0, 2, 6, 4), (1, 0, 4, 5), (3, 1, 5, 7), (2, 3, 7, 6)])
_uv = me_026.uv_layers.new(name='UV 맵')
_uv.uv.foreach_set('vector', [0.0, 0.0, 1.0, 0.0, 1.0, 1.0, 0.0, 1.0, 0.0, 0.0, 0.0, 1.0, 1.0, 1.0, 1.0, 0.0, 0.0, 0.0, 0.0, 1.0, 0.0, 1.0, 0.0, 0.0, 1.0, 0.0, 0.0, 0.0, 0.0, 0.0, 1.0, 0.0, 1.0, 1.0, 1.0, 0.0, 1.0, 0.0, 1.0, 1.0, 0.0, 1.0, 1.0, 1.0, 1.0, 1.0, 0.0, 1.0])
me_026.materials.append(mat_x_1)
me_026.update()
me_027 = bpy.data.meshes.new('평면.027')
me_027.from_pydata([(-1.0, 0.0, 0.055), (1.0, 0.0, 0.055), (-1.0, 7.899, 0.055), (1.0, 7.899, 0.055), (-1.0, 0.0, -0.055), (1.0, 0.0, -0.055), (-1.0, 7.899, -0.055), (1.0, 7.899, -0.055)], [], [(0, 1, 3, 2), (4, 6, 7, 5), (0, 2, 6, 4), (1, 0, 4, 5), (3, 1, 5, 7), (2, 3, 7, 6)])
me_027.polygons.foreach_set('material_index', [1, 1, 1, 1, 1, 1])
_uv = me_027.uv_layers.new(name='UV 맵')
_uv.uv.foreach_set('vector', [0.0, 0.0, 1.0, 0.0, 1.0, 1.0, 0.0, 1.0, 0.0, 0.0, 0.0, 1.0, 1.0, 1.0, 1.0, 0.0, 0.0, 0.0, 0.0, 1.0, 0.0, 1.0, 0.0, 0.0, 1.0, 0.0, 0.0, 0.0, 0.0, 0.0, 1.0, 0.0, 1.0, 1.0, 1.0, 0.0, 1.0, 0.0, 1.0, 1.0, 0.0, 1.0, 1.0, 1.0, 1.0, 1.0, 0.0, 1.0])
me_027.materials.append(mat_x_1)
me_027.materials.append(mat_tv)
me_027.update()

# ---- objects
ob_x = bpy.data.objects.new('평면', me_x)
ob_002 = bpy.data.objects.new('평면.002', me_006)
ob_003 = bpy.data.objects.new('평면.003', me_007)
ob_004 = bpy.data.objects.new('평면.004', me_008)
ob_001 = bpy.data.objects.new('평면.001', me_009)
ob_005 = bpy.data.objects.new('평면.005', me_010)
ob_006 = bpy.data.objects.new('평면.006', me_011)
ob_007 = bpy.data.objects.new('평면.007', me_012)
ob_008 = bpy.data.objects.new('평면.008', me_013)
ob_009 = bpy.data.objects.new('평면.009', me_014)
ob_010 = bpy.data.objects.new('평면.010', me_015)
ob_011 = bpy.data.objects.new('평면.011', me_016)
ob_012 = bpy.data.objects.new('평면.012', me_001)
ob_013 = bpy.data.objects.new('평면.013', me_002)
ob_014 = bpy.data.objects.new('평면.014', me_003)
ob_015 = bpy.data.objects.new('평면.015', me_004)
ob_016 = bpy.data.objects.new('평면.016', me_005)
ob_017 = bpy.data.objects.new('평면.017', me_017)
ob_018 = bpy.data.objects.new('평면.018', me_018)
ob_019 = bpy.data.objects.new('평면.019', me_019)
ob_020 = bpy.data.objects.new('평면.020', me_020)
ob_021 = bpy.data.objects.new('평면.021', me_021)
ob_022 = bpy.data.objects.new('평면.022', me_022)
ob_023 = bpy.data.objects.new('평면.023', me_023)
ob_024 = bpy.data.objects.new('평면.024', me_024)
ob_025 = bpy.data.objects.new('평면.025', me_025)
ob_026 = bpy.data.objects.new('평면.026', me_026)
ob_027 = bpy.data.objects.new('평면.027', me_027)

# ---- transforms, parenting, visibility, modifiers, constraints
ob_x.location = (0.0, 0.0, -0.01681)
ob_x.scale = (7.489, 10.35, 7.489)
ob_002.location = (4.574, 7.209, -0.02481)
ob_002.rotation_euler = (1.571, -0.0, 0.0)
ob_002.scale = (2.889, 2.026, 2.026)
ob_003.location = (-7.085, 3.725e-09, -0.02481)
ob_003.rotation_euler = (1.571, -0.0, 1.571)
ob_003.scale = (7.783, 2.026, 2.026)
ob_004.location = (7.299, 3.725e-09, -0.02481)
ob_004.rotation_euler = (1.571, -0.0, 1.571)
ob_004.scale = (7.783, 2.026, 2.026)
ob_001.location = (-4.603, 7.209, -0.02481)
ob_001.rotation_euler = (1.571, -0.0, 0.0)
ob_001.scale = (2.889, 2.026, 2.026)
ob_005.location = (2.513, -7.351, -0.02481)
ob_005.rotation_euler = (1.571, -0.0, 0.0)
ob_005.scale = (0.9845, 2.026, 2.026)
ob_006.location = (-7.473, -7.351, -0.02481)
ob_006.rotation_euler = (1.571, -0.0, 0.0)
ob_006.scale = (0.7742, 2.026, 2.026)
ob_007.location = (-1.626, -9.701, -0.02481)
ob_007.rotation_euler = (1.571, -0.0, 1.571)
ob_007.scale = (2.462, 2.026, 2.026)
ob_008.location = (1.726, -9.701, -0.02481)
ob_008.rotation_euler = (1.571, -0.0, 1.571)
ob_008.scale = (2.462, 2.026, 2.026)
ob_009.location = (-1.626, 9.559, -0.02481)
ob_009.rotation_euler = (1.571, -0.0, 1.571)
ob_009.scale = (2.462, 2.026, 2.026)
ob_010.location = (1.726, 9.559, -0.02481)
ob_010.rotation_euler = (1.571, -0.0, 1.571)
ob_010.scale = (2.462, 2.026, 2.026)
ob_011.location = (0.0, 0.0, 2.948)
ob_011.scale = (7.489, 10.35, 7.489)
ob_012.location = (-0.555, 9.721, -0.02481)
ob_012.rotation_euler = (1.571, -0.0, 0.0)
ob_012.scale = (2.889, 2.026, 2.026)
ob_013.location = (0.05239, -10.12, -0.02481)
ob_013.rotation_euler = (1.571, -0.0, 0.0)
ob_013.scale = (1.744, 2.026, 2.026)
ob_014.location = (-0.271, 7.209, 2.991)
ob_014.rotation_euler = (1.571, -0.0, 0.0)
ob_014.scale = (2.889, 2.026, 2.026)
ob_015.location = (-0.271, -7.345, 2.991)
ob_015.rotation_euler = (1.571, -0.0, 0.0)
ob_015.scale = (2.889, 2.026, 2.026)
ob_016.location = (-2.457, -5.088, -0.02481)
ob_016.rotation_euler = (1.571, -0.0, 1.571)
ob_016.scale = (5.326, 2.026, 14.08)
ob_017.location = (2.548, -5.088, -0.02481)
ob_017.rotation_euler = (1.571, -0.0, 1.571)
ob_017.scale = (5.326, 2.026, 14.03)
ob_018.location = (3.346, -9.701, -0.02481)
ob_018.rotation_euler = (1.571, -0.0, 1.571)
ob_018.scale = (2.462, 2.026, 2.026)
ob_019.location = (6.697, -9.701, -0.02481)
ob_019.rotation_euler = (1.571, -0.0, 1.571)
ob_019.scale = (2.462, 2.026, 2.026)
ob_020.location = (5.021, -10.12, -0.02481)
ob_020.rotation_euler = (1.571, -0.0, 0.0)
ob_020.scale = (1.741, 2.026, 2.026)
ob_021.location = (4.7, -7.345, 2.991)
ob_021.rotation_euler = (1.571, -0.0, 0.0)
ob_021.scale = (2.889, 2.026, 2.026)
ob_022.location = (7.525, -7.351, -0.02481)
ob_022.rotation_euler = (1.571, -0.0, 0.0)
ob_022.scale = (0.9845, 2.026, 2.026)
ob_023.location = (-6.635, -9.701, -0.02481)
ob_023.rotation_euler = (1.571, -0.0, 1.571)
ob_023.scale = (2.462, 2.026, 2.026)
ob_024.location = (-3.283, -9.701, -0.02481)
ob_024.rotation_euler = (1.571, -0.0, 1.571)
ob_024.scale = (2.462, 2.026, 2.026)
ob_025.location = (-5.28, -7.345, 2.991)
ob_025.rotation_euler = (1.571, -0.0, 0.0)
ob_025.scale = (2.889, 2.026, 2.026)
ob_026.location = (-2.407, -7.351, -0.02481)
ob_026.rotation_euler = (1.571, -0.0, 0.0)
ob_026.scale = (0.7742, 2.026, 2.026)
ob_027.location = (-4.964, -10.12, -0.02481)
ob_027.rotation_euler = (1.571, -0.0, 0.0)
ob_027.scale = (1.741, 2.026, 2.026)

# ---- collection membership
scene.collection.objects.link(ob_x)
scene.collection.objects.link(ob_002)
scene.collection.objects.link(ob_003)
scene.collection.objects.link(ob_004)
scene.collection.objects.link(ob_001)
scene.collection.objects.link(ob_005)
scene.collection.objects.link(ob_006)
scene.collection.objects.link(ob_007)
scene.collection.objects.link(ob_008)
scene.collection.objects.link(ob_009)
scene.collection.objects.link(ob_010)
scene.collection.objects.link(ob_011)
scene.collection.objects.link(ob_012)
scene.collection.objects.link(ob_013)
scene.collection.objects.link(ob_014)
scene.collection.objects.link(ob_015)
scene.collection.objects.link(ob_016)
scene.collection.objects.link(ob_017)
scene.collection.objects.link(ob_018)
scene.collection.objects.link(ob_019)
scene.collection.objects.link(ob_020)
scene.collection.objects.link(ob_021)
scene.collection.objects.link(ob_022)
scene.collection.objects.link(ob_023)
scene.collection.objects.link(ob_024)
scene.collection.objects.link(ob_025)
scene.collection.objects.link(ob_026)
scene.collection.objects.link(ob_027)

# ---- scene / render settings (as saved in the file)
scene.frame_start = 0; scene.frame_end = 20; scene.frame_set(16)
scene.render.engine = 'BLENDER_EEVEE_NEXT'
scene.cycles.sampling_pattern = 'TABULATED_SOBOL'
scene.view_settings.view_transform = 'Filmic'
bpy.context.view_layer.update()

# ---- added for rendering (the .blend has no active camera and no usable light): camera, sun
cam_auto = bpy.data.cameras.new('AutoCamera')
cam_auto.lens = 50.0
cam_auto.sensor_width = 36.0
cam_auto.clip_end = 1000.0
ob_auto_camera = bpy.data.objects.new('AutoCamera', cam_auto)
scene.collection.objects.link(ob_auto_camera)
ob_auto_camera.location = (32.6551, -39.0995, 35.3953)
ob_auto_camera.rotation_euler = (1.09748, -7.21219e-08, 0.694738)
scene.camera = ob_auto_camera
light_auto_sun = bpy.data.lights.new('AutoSun', 'SUN')
light_auto_sun.energy = 3.0
light_auto_sun.angle = 0.0523599
ob_auto_sun = bpy.data.objects.new('AutoSun', light_auto_sun)
scene.collection.objects.link(ob_auto_sun)
ob_auto_sun.rotation_euler = (0.872665, 0.174533, 0.523599)
bpy.context.view_layer.update()
